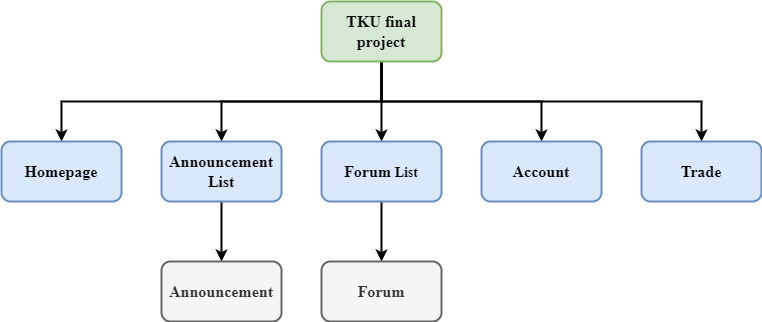

The diagram above was exported from draw.io. Its source (the exported page's mxGraphModel, read from the mxfile embedded in the PNG):
<mxGraphModel dx="1050" dy="587" grid="1" gridSize="10" guides="1" tooltips="1" connect="1" arrows="1" fold="1" page="1" pageScale="1" pageWidth="827" pageHeight="1169" math="0" shadow="0">
  <root>
    <mxCell id="WIyWlLk6GJQsqaUBKTNV-0" />
    <mxCell id="WIyWlLk6GJQsqaUBKTNV-1" parent="WIyWlLk6GJQsqaUBKTNV-0" />
    <mxCell id="LrxLAhnA9ptLwMTAqK4Y-7" style="edgeStyle=orthogonalEdgeStyle;rounded=0;orthogonalLoop=1;jettySize=auto;html=1;exitX=0.5;exitY=1;exitDx=0;exitDy=0;entryX=0.5;entryY=0;entryDx=0;entryDy=0;fontFamily=Times New Roman;fontSize=16;strokeWidth=2;" edge="1" parent="WIyWlLk6GJQsqaUBKTNV-1" source="LrxLAhnA9ptLwMTAqK4Y-0" target="LrxLAhnA9ptLwMTAqK4Y-3">
      <mxGeometry relative="1" as="geometry" />
    </mxCell>
    <mxCell id="LrxLAhnA9ptLwMTAqK4Y-8" style="edgeStyle=orthogonalEdgeStyle;rounded=0;orthogonalLoop=1;jettySize=auto;html=1;exitX=0.5;exitY=1;exitDx=0;exitDy=0;entryX=0.5;entryY=0;entryDx=0;entryDy=0;strokeWidth=2;fontFamily=Times New Roman;fontSize=16;" edge="1" parent="WIyWlLk6GJQsqaUBKTNV-1" source="LrxLAhnA9ptLwMTAqK4Y-0" target="LrxLAhnA9ptLwMTAqK4Y-5">
      <mxGeometry relative="1" as="geometry" />
    </mxCell>
    <mxCell id="LrxLAhnA9ptLwMTAqK4Y-9" style="edgeStyle=orthogonalEdgeStyle;rounded=0;orthogonalLoop=1;jettySize=auto;html=1;exitX=0.5;exitY=1;exitDx=0;exitDy=0;entryX=0.5;entryY=0;entryDx=0;entryDy=0;strokeWidth=2;fontFamily=Times New Roman;fontSize=16;" edge="1" parent="WIyWlLk6GJQsqaUBKTNV-1" source="LrxLAhnA9ptLwMTAqK4Y-0" target="LrxLAhnA9ptLwMTAqK4Y-6">
      <mxGeometry relative="1" as="geometry" />
    </mxCell>
    <mxCell id="LrxLAhnA9ptLwMTAqK4Y-10" style="edgeStyle=orthogonalEdgeStyle;rounded=0;orthogonalLoop=1;jettySize=auto;html=1;exitX=0.5;exitY=1;exitDx=0;exitDy=0;entryX=0.5;entryY=0;entryDx=0;entryDy=0;strokeWidth=2;fontFamily=Times New Roman;fontSize=16;" edge="1" parent="WIyWlLk6GJQsqaUBKTNV-1" source="LrxLAhnA9ptLwMTAqK4Y-0" target="LrxLAhnA9ptLwMTAqK4Y-2">
      <mxGeometry relative="1" as="geometry" />
    </mxCell>
    <mxCell id="LrxLAhnA9ptLwMTAqK4Y-11" style="edgeStyle=orthogonalEdgeStyle;rounded=0;orthogonalLoop=1;jettySize=auto;html=1;exitX=0.5;exitY=1;exitDx=0;exitDy=0;entryX=0.5;entryY=0;entryDx=0;entryDy=0;strokeWidth=2;fontFamily=Times New Roman;fontSize=16;" edge="1" parent="WIyWlLk6GJQsqaUBKTNV-1" source="LrxLAhnA9ptLwMTAqK4Y-0" target="LrxLAhnA9ptLwMTAqK4Y-1">
      <mxGeometry relative="1" as="geometry" />
    </mxCell>
    <mxCell id="LrxLAhnA9ptLwMTAqK4Y-0" value="&lt;font face=&quot;Times New Roman&quot; style=&quot;font-size: 16px;&quot;&gt;&lt;b&gt;TKU final project&lt;/b&gt;&lt;/font&gt;" style="rounded=1;whiteSpace=wrap;html=1;fillColor=#d5e8d4;strokeColor=#82b366;strokeWidth=2;" vertex="1" parent="WIyWlLk6GJQsqaUBKTNV-1">
      <mxGeometry x="360" y="100" width="120" height="60" as="geometry" />
    </mxCell>
    <mxCell id="LrxLAhnA9ptLwMTAqK4Y-1" value="&lt;b&gt;&lt;font style=&quot;font-size: 16px;&quot; face=&quot;Times New Roman&quot;&gt;Homepage&lt;/font&gt;&lt;/b&gt;" style="rounded=1;whiteSpace=wrap;html=1;strokeWidth=2;fontSize=14;fillColor=#dae8fc;strokeColor=#6c8ebf;" vertex="1" parent="WIyWlLk6GJQsqaUBKTNV-1">
      <mxGeometry x="40" y="240" width="120" height="60" as="geometry" />
    </mxCell>
    <mxCell id="LrxLAhnA9ptLwMTAqK4Y-15" style="edgeStyle=orthogonalEdgeStyle;rounded=0;orthogonalLoop=1;jettySize=auto;html=1;exitX=0.5;exitY=1;exitDx=0;exitDy=0;entryX=0.5;entryY=0;entryDx=0;entryDy=0;strokeWidth=2;fontFamily=Times New Roman;fontSize=16;" edge="1" parent="WIyWlLk6GJQsqaUBKTNV-1" source="LrxLAhnA9ptLwMTAqK4Y-2" target="LrxLAhnA9ptLwMTAqK4Y-12">
      <mxGeometry relative="1" as="geometry" />
    </mxCell>
    <mxCell id="LrxLAhnA9ptLwMTAqK4Y-2" value="&lt;b style=&quot;font-size: 16px;&quot;&gt;&lt;font style=&quot;font-size: 16px;&quot; face=&quot;Times New Roman&quot;&gt;Announcement&lt;br&gt;List&lt;/font&gt;&lt;/b&gt;" style="rounded=1;whiteSpace=wrap;html=1;strokeWidth=2;fontSize=14;fillColor=#dae8fc;strokeColor=#6c8ebf;" vertex="1" parent="WIyWlLk6GJQsqaUBKTNV-1">
      <mxGeometry x="200" y="240" width="120" height="60" as="geometry" />
    </mxCell>
    <mxCell id="LrxLAhnA9ptLwMTAqK4Y-14" style="edgeStyle=orthogonalEdgeStyle;rounded=0;orthogonalLoop=1;jettySize=auto;html=1;exitX=0.5;exitY=1;exitDx=0;exitDy=0;entryX=0.5;entryY=0;entryDx=0;entryDy=0;strokeWidth=2;fontFamily=Times New Roman;fontSize=16;" edge="1" parent="WIyWlLk6GJQsqaUBKTNV-1" source="LrxLAhnA9ptLwMTAqK4Y-3" target="LrxLAhnA9ptLwMTAqK4Y-13">
      <mxGeometry relative="1" as="geometry" />
    </mxCell>
    <mxCell id="LrxLAhnA9ptLwMTAqK4Y-3" value="&lt;font face=&quot;Times New Roman&quot;&gt;&lt;b&gt;&lt;span id=&quot;docs-internal-guid-853f3d3a-7fff-4b2a-9aee-e48adc72a20a&quot;&gt;&lt;span style=&quot;font-size: 12pt; color: rgb(0, 0, 0); background-color: transparent; font-variant-numeric: normal; font-variant-east-asian: normal; vertical-align: baseline;&quot;&gt;Forum&lt;/span&gt;&lt;/span&gt;&amp;nbsp;List&lt;/b&gt;&lt;/font&gt;" style="rounded=1;whiteSpace=wrap;html=1;strokeWidth=2;fontSize=14;fillColor=#dae8fc;strokeColor=#6c8ebf;" vertex="1" parent="WIyWlLk6GJQsqaUBKTNV-1">
      <mxGeometry x="360" y="240" width="120" height="60" as="geometry" />
    </mxCell>
    <mxCell id="LrxLAhnA9ptLwMTAqK4Y-5" value="&lt;b&gt;Account&lt;/b&gt;" style="rounded=1;whiteSpace=wrap;html=1;strokeWidth=2;fontFamily=Times New Roman;fontSize=16;fillColor=#dae8fc;strokeColor=#6c8ebf;" vertex="1" parent="WIyWlLk6GJQsqaUBKTNV-1">
      <mxGeometry x="520" y="240" width="120" height="60" as="geometry" />
    </mxCell>
    <mxCell id="LrxLAhnA9ptLwMTAqK4Y-6" value="&lt;b&gt;Trade&lt;/b&gt;" style="rounded=1;whiteSpace=wrap;html=1;strokeWidth=2;fontFamily=Times New Roman;fontSize=16;fillColor=#dae8fc;strokeColor=#6c8ebf;" vertex="1" parent="WIyWlLk6GJQsqaUBKTNV-1">
      <mxGeometry x="680" y="240" width="120" height="60" as="geometry" />
    </mxCell>
    <mxCell id="LrxLAhnA9ptLwMTAqK4Y-12" value="&lt;b&gt;Announcement&lt;/b&gt;" style="rounded=1;whiteSpace=wrap;html=1;strokeWidth=2;fontFamily=Times New Roman;fontSize=16;fillColor=#f5f5f5;strokeColor=#666666;fontColor=#333333;" vertex="1" parent="WIyWlLk6GJQsqaUBKTNV-1">
      <mxGeometry x="200" y="360" width="120" height="60" as="geometry" />
    </mxCell>
    <mxCell id="LrxLAhnA9ptLwMTAqK4Y-13" value="&lt;b&gt;Forum&lt;/b&gt;" style="rounded=1;whiteSpace=wrap;html=1;strokeWidth=2;fontFamily=Times New Roman;fontSize=16;fillColor=#f5f5f5;fontColor=#333333;strokeColor=#666666;" vertex="1" parent="WIyWlLk6GJQsqaUBKTNV-1">
      <mxGeometry x="360" y="360" width="120" height="60" as="geometry" />
    </mxCell>
  </root>
</mxGraphModel>